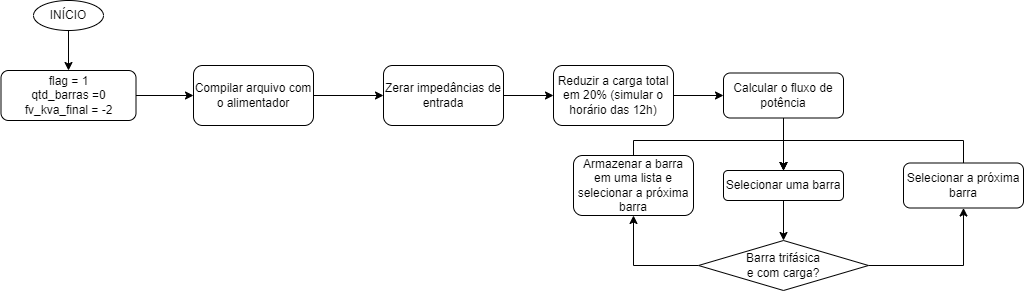

The diagram above was exported from draw.io. Its source (the exported page's mxGraphModel, read from the mxfile embedded in the PNG):
<mxGraphModel dx="868" dy="450" grid="1" gridSize="10" guides="1" tooltips="1" connect="1" arrows="1" fold="1" page="1" pageScale="1" pageWidth="827" pageHeight="1169" math="0" shadow="0">
  <root>
    <mxCell id="0" />
    <mxCell id="1" parent="0" />
    <mxCell id="y1gMb0KTrFmSZmB-zCre-5" style="edgeStyle=orthogonalEdgeStyle;rounded=0;orthogonalLoop=1;jettySize=auto;html=1;exitX=0.5;exitY=1;exitDx=0;exitDy=0;entryX=0.5;entryY=0;entryDx=0;entryDy=0;" edge="1" parent="1" source="y1gMb0KTrFmSZmB-zCre-3" target="y1gMb0KTrFmSZmB-zCre-4">
      <mxGeometry relative="1" as="geometry" />
    </mxCell>
    <mxCell id="y1gMb0KTrFmSZmB-zCre-3" value="INÍCIO" style="ellipse;whiteSpace=wrap;html=1;" vertex="1" parent="1">
      <mxGeometry x="40" y="10" width="70" height="30" as="geometry" />
    </mxCell>
    <mxCell id="y1gMb0KTrFmSZmB-zCre-7" style="edgeStyle=orthogonalEdgeStyle;rounded=0;orthogonalLoop=1;jettySize=auto;html=1;exitX=1;exitY=0.5;exitDx=0;exitDy=0;" edge="1" parent="1" source="y1gMb0KTrFmSZmB-zCre-4" target="y1gMb0KTrFmSZmB-zCre-6">
      <mxGeometry relative="1" as="geometry" />
    </mxCell>
    <mxCell id="y1gMb0KTrFmSZmB-zCre-4" value="flag = 1&lt;br&gt;qtd_barras =0&lt;br&gt;fv_kva_final = -2" style="rounded=1;whiteSpace=wrap;html=1;" vertex="1" parent="1">
      <mxGeometry x="7.5" y="80" width="135" height="50" as="geometry" />
    </mxCell>
    <mxCell id="y1gMb0KTrFmSZmB-zCre-9" style="edgeStyle=orthogonalEdgeStyle;rounded=0;orthogonalLoop=1;jettySize=auto;html=1;exitX=1;exitY=0.5;exitDx=0;exitDy=0;entryX=0;entryY=0.5;entryDx=0;entryDy=0;" edge="1" parent="1" source="y1gMb0KTrFmSZmB-zCre-6" target="y1gMb0KTrFmSZmB-zCre-8">
      <mxGeometry relative="1" as="geometry" />
    </mxCell>
    <mxCell id="y1gMb0KTrFmSZmB-zCre-6" value="Compilar arquivo com o alimentador" style="rounded=1;whiteSpace=wrap;html=1;" vertex="1" parent="1">
      <mxGeometry x="200" y="75" width="120" height="60" as="geometry" />
    </mxCell>
    <mxCell id="y1gMb0KTrFmSZmB-zCre-11" style="edgeStyle=orthogonalEdgeStyle;rounded=0;orthogonalLoop=1;jettySize=auto;html=1;exitX=1;exitY=0.5;exitDx=0;exitDy=0;" edge="1" parent="1" source="y1gMb0KTrFmSZmB-zCre-8" target="y1gMb0KTrFmSZmB-zCre-10">
      <mxGeometry relative="1" as="geometry" />
    </mxCell>
    <mxCell id="y1gMb0KTrFmSZmB-zCre-8" value="Zerar impedâncias de entrada" style="rounded=1;whiteSpace=wrap;html=1;" vertex="1" parent="1">
      <mxGeometry x="390" y="75" width="120" height="60" as="geometry" />
    </mxCell>
    <mxCell id="y1gMb0KTrFmSZmB-zCre-13" style="edgeStyle=orthogonalEdgeStyle;rounded=0;orthogonalLoop=1;jettySize=auto;html=1;exitX=1;exitY=0.5;exitDx=0;exitDy=0;entryX=0;entryY=0.5;entryDx=0;entryDy=0;" edge="1" parent="1" source="y1gMb0KTrFmSZmB-zCre-10" target="y1gMb0KTrFmSZmB-zCre-12">
      <mxGeometry relative="1" as="geometry" />
    </mxCell>
    <mxCell id="y1gMb0KTrFmSZmB-zCre-10" value="Reduzir a carga total em 20% (simular o horário das 12h)" style="rounded=1;whiteSpace=wrap;html=1;" vertex="1" parent="1">
      <mxGeometry x="560" y="75" width="120" height="60" as="geometry" />
    </mxCell>
    <mxCell id="y1gMb0KTrFmSZmB-zCre-15" style="edgeStyle=orthogonalEdgeStyle;rounded=0;orthogonalLoop=1;jettySize=auto;html=1;exitX=0.5;exitY=1;exitDx=0;exitDy=0;entryX=0.5;entryY=0;entryDx=0;entryDy=0;" edge="1" parent="1" source="y1gMb0KTrFmSZmB-zCre-12" target="y1gMb0KTrFmSZmB-zCre-14">
      <mxGeometry relative="1" as="geometry" />
    </mxCell>
    <mxCell id="y1gMb0KTrFmSZmB-zCre-12" value="Calcular o fluxo de potência" style="rounded=1;whiteSpace=wrap;html=1;" vertex="1" parent="1">
      <mxGeometry x="730" y="82.5" width="120" height="45" as="geometry" />
    </mxCell>
    <mxCell id="y1gMb0KTrFmSZmB-zCre-17" style="edgeStyle=orthogonalEdgeStyle;rounded=0;orthogonalLoop=1;jettySize=auto;html=1;exitX=0.5;exitY=1;exitDx=0;exitDy=0;entryX=0.5;entryY=0;entryDx=0;entryDy=0;" edge="1" parent="1" source="y1gMb0KTrFmSZmB-zCre-14" target="y1gMb0KTrFmSZmB-zCre-16">
      <mxGeometry relative="1" as="geometry" />
    </mxCell>
    <mxCell id="y1gMb0KTrFmSZmB-zCre-14" value="Selecionar uma barra" style="rounded=1;whiteSpace=wrap;html=1;" vertex="1" parent="1">
      <mxGeometry x="730" y="180" width="120" height="30" as="geometry" />
    </mxCell>
    <mxCell id="y1gMb0KTrFmSZmB-zCre-23" style="edgeStyle=orthogonalEdgeStyle;rounded=0;orthogonalLoop=1;jettySize=auto;html=1;exitX=1;exitY=0.5;exitDx=0;exitDy=0;entryX=0.5;entryY=1;entryDx=0;entryDy=0;" edge="1" parent="1" source="y1gMb0KTrFmSZmB-zCre-16" target="y1gMb0KTrFmSZmB-zCre-22">
      <mxGeometry relative="1" as="geometry" />
    </mxCell>
    <mxCell id="y1gMb0KTrFmSZmB-zCre-26" style="edgeStyle=orthogonalEdgeStyle;rounded=0;orthogonalLoop=1;jettySize=auto;html=1;exitX=0;exitY=0.5;exitDx=0;exitDy=0;entryX=0.5;entryY=1;entryDx=0;entryDy=0;" edge="1" parent="1" source="y1gMb0KTrFmSZmB-zCre-16" target="y1gMb0KTrFmSZmB-zCre-25">
      <mxGeometry relative="1" as="geometry" />
    </mxCell>
    <mxCell id="y1gMb0KTrFmSZmB-zCre-16" value="Barra trifásica &lt;br&gt;e com carga?" style="rhombus;whiteSpace=wrap;html=1;" vertex="1" parent="1">
      <mxGeometry x="705" y="250" width="170" height="50" as="geometry" />
    </mxCell>
    <mxCell id="y1gMb0KTrFmSZmB-zCre-24" style="edgeStyle=orthogonalEdgeStyle;rounded=0;orthogonalLoop=1;jettySize=auto;html=1;exitX=0.5;exitY=0;exitDx=0;exitDy=0;entryX=0.5;entryY=0;entryDx=0;entryDy=0;" edge="1" parent="1" source="y1gMb0KTrFmSZmB-zCre-22" target="y1gMb0KTrFmSZmB-zCre-14">
      <mxGeometry relative="1" as="geometry">
        <Array as="points">
          <mxPoint x="970" y="150" />
          <mxPoint x="790" y="150" />
        </Array>
      </mxGeometry>
    </mxCell>
    <mxCell id="y1gMb0KTrFmSZmB-zCre-22" value="Selecionar a próxima barra" style="rounded=1;whiteSpace=wrap;html=1;" vertex="1" parent="1">
      <mxGeometry x="910" y="172.5" width="120" height="45" as="geometry" />
    </mxCell>
    <mxCell id="y1gMb0KTrFmSZmB-zCre-27" style="edgeStyle=orthogonalEdgeStyle;rounded=0;orthogonalLoop=1;jettySize=auto;html=1;exitX=0.5;exitY=0;exitDx=0;exitDy=0;entryX=0.5;entryY=0;entryDx=0;entryDy=0;" edge="1" parent="1" source="y1gMb0KTrFmSZmB-zCre-25" target="y1gMb0KTrFmSZmB-zCre-14">
      <mxGeometry relative="1" as="geometry">
        <Array as="points">
          <mxPoint x="640" y="150" />
          <mxPoint x="790" y="150" />
        </Array>
      </mxGeometry>
    </mxCell>
    <mxCell id="y1gMb0KTrFmSZmB-zCre-25" value="Armazenar a barra em uma lista e selecionar a próxima barra" style="rounded=1;whiteSpace=wrap;html=1;" vertex="1" parent="1">
      <mxGeometry x="580" y="165" width="120" height="60" as="geometry" />
    </mxCell>
  </root>
</mxGraphModel>